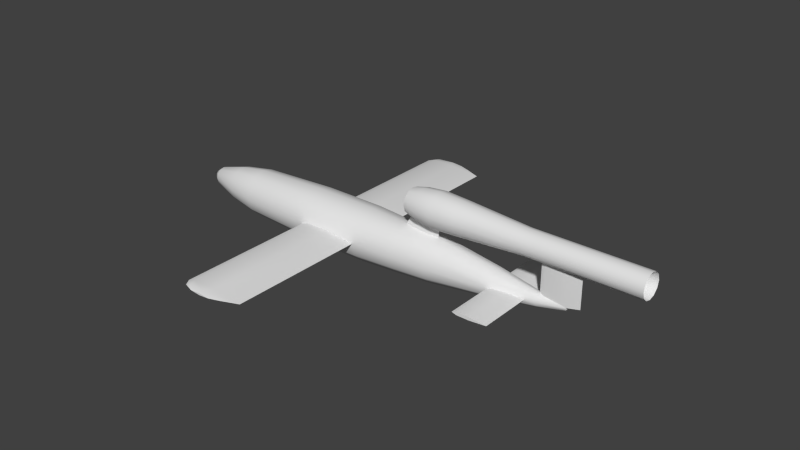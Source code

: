 # Source: v1_001.blend  (saved by Blender 2.69.0; exported with 4.5.12 LTS)
import bpy
from mathutils import Matrix  # noqa: F401  (used for matrix-valued properties, if any)

bpy.ops.wm.read_factory_settings(use_empty=True)
scene = bpy.context.scene
scene.name = 'Scene'

# ---- collections
col_collection_1 = bpy.data.collections.new('Collection 1'); scene.collection.children.link(col_collection_1)

# ---- materials (node trees are filled in below, after node groups)
mat_material_texture = bpy.data.materials.new('Material Texture')
mat_material_texture.alpha_threshold = 0.0
mat_material_texture.use_transparent_shadow = False
mat_material_texture.roughness = 0.5
mat_material_texture.line_color = (0.0, 0.0, 0.0, 1.0)

# ---- material node trees

# ---- world
world_world = bpy.data.worlds.new('World'); scene.world = world_world
world_world.color = (0.05088, 0.05088, 0.05088)
world_world.use_sun_shadow = False
world_world.sun_shadow_jitter_overblur = 0.0
world_world.cycles.sampling_method = 'MANUAL'
world_world.cycles.sample_map_resolution = 256

# ---- meshes
me_cylinder_012 = bpy.data.meshes.new('Cylinder.012')
me_cylinder_012.from_pydata([(1.33, 0.21, 0.81), (5.18, 0.2, 0.81), (1.33, 0.1819, 0.705), (5.18, 0.1732, 0.71), (1.33, 0.105, 0.6281), (5.18, 0.1, 0.6368), (1.33, 0.105, 0.9919), (5.18, 0.1, 0.9832), (1.33, 0.1819, 0.915), (5.18, 0.1732, 0.91), (1.33, -0.21, 0.81), (5.18, -0.2, 0.81), (1.33, -0.1819, 0.705), (5.18, -0.1732, 0.71), (1.33, -0.105, 0.6281), (5.18, -0.1, 0.6368), (1.33, 4.951e-08, 0.6), (5.18, 5.047e-08, 0.61), (1.33, 1.38e-07, 1.02), (5.18, 1.347e-07, 1.01), (1.33, -0.105, 0.9919), (5.18, -0.1, 0.9832), (1.33, -0.1819, 0.915), (5.18, -0.1732, 0.91), (1.93, 0.168, 0.81), (1.93, 0.1455, 0.726), (1.93, 0.084, 0.6645), (1.93, 0.084, 0.9555), (1.93, 0.1455, 0.894), (1.93, -0.168, 0.81), (1.93, -0.1455, 0.726), (1.93, -0.084, 0.6645), (1.93, 5.884e-08, 0.642), (1.93, 1.296e-07, 0.978), (1.93, -0.084, 0.9555), (1.93, -0.1455, 0.894), (4.58, 0.1, 0.81), (4.58, 0.0866, 0.76), (4.58, 0.05, 0.7234), (4.58, 0.05, 0.8966), (4.58, 0.0866, 0.86), (4.58, -0.1, 0.81), (4.58, -0.0866, 0.76), (4.58, -0.05, 0.7234), (4.58, 1.823e-07, 0.71), (4.58, 2.244e-07, 0.91), (4.58, -0.05, 0.8966), (4.58, -0.0866, 0.86), (4.0, 0.01931, 0.6152), (3.651, 0.02707, 0.6172), (3.57, -3.062e-17, 0.61), (1.33, 0.21, 0.81), (5.18, 0.2, 0.81), (1.33, 0.1819, 0.705), (5.18, 0.1732, 0.71), (1.33, 0.105, 0.6281), (5.18, 0.1, 0.6368), (1.33, 0.105, 0.9919), (5.18, 0.1, 0.9832), (1.33, 0.1819, 0.915), (5.18, 0.1732, 0.91), (3.32, 0.2, 0.81), (3.32, 0.1732, 0.71), (3.32, 0.1, 0.6368), (3.32, 0.1, 0.9832), (3.32, 0.1732, 0.91), (1.53, 0.2252, 0.68), (1.53, 0.13, 0.5848), (1.53, 0.13, 1.035), (1.53, 0.2252, 0.94), (1.53, 0.26, 0.81), (1.83, 0.2511, 0.665), (1.83, 0.145, 0.5589), (1.83, 0.145, 1.061), (1.83, 0.2511, 0.955), (1.83, 0.29, 0.81), (2.23, 0.2338, 0.675), (2.23, 0.135, 0.5762), (2.23, 0.135, 1.044), (2.23, 0.2338, 0.945), (2.23, 0.27, 0.81), (3.57, 0.2, 0.81), (3.57, 0.1732, 0.71), (3.57, 0.1, 0.6368), (3.57, 0.1, 0.9832), (3.57, 0.1732, 0.91), (4.21, 0.2, 0.81), (4.21, 0.1732, 0.71), (4.21, 0.1, 0.6368), (4.21, 0.1, 0.9832), (4.21, 0.1732, 0.91), (1.53, 0.02, 0.5554), (1.33, -0.21, 0.81), (5.18, -0.2, 0.81), (1.33, -0.1819, 0.705), (5.18, -0.1732, 0.71), (1.33, -0.105, 0.6281), (5.18, -0.1, 0.6368), (1.33, 4.951e-08, 0.6), (5.18, 5.047e-08, 0.61), (1.33, 1.38e-07, 1.02), (5.18, 1.347e-07, 1.01), (1.33, -0.105, 0.9919), (5.18, -0.1, 0.9832), (1.33, -0.1819, 0.915), (5.18, -0.1732, 0.91), (3.32, -0.2, 0.81), (3.32, -0.1732, 0.71), (3.32, -0.1, 0.6368), (3.32, 5.047e-08, 0.61), (3.32, 1.347e-07, 1.01), (3.32, -0.1, 0.9832), (3.32, -0.1732, 0.91), (1.53, -0.2252, 0.68), (1.53, -0.13, 0.5848), (1.53, 1.566e-07, 1.07), (1.53, -0.13, 1.035), (1.53, -0.2252, 0.94), (1.53, -0.26, 0.81), (1.83, -0.2511, 0.665), (1.83, -0.145, 0.5589), (1.83, 4.397e-08, 0.52), (1.83, 1.661e-07, 1.1), (1.83, -0.145, 1.061), (1.83, -0.2511, 0.955), (1.83, -0.29, 0.81), (2.23, -0.2338, 0.675), (2.23, -0.135, 0.5762), (2.23, 4.607e-08, 0.54), (2.23, 1.598e-07, 1.08), (2.23, -0.135, 1.044), (2.23, -0.2338, 0.945), (2.23, -0.27, 0.81), (3.57, -0.2, 0.81), (3.57, -0.1732, 0.71), (3.57, -0.1, 0.6368), (3.57, 1.347e-07, 1.01), (3.57, -0.1, 0.9832), (3.57, -0.1732, 0.91), (4.21, -0.2, 0.81), (4.21, -0.1732, 0.71), (4.21, -0.1, 0.6368), (4.21, 5.047e-08, 0.61), (4.21, 1.347e-07, 1.01), (4.21, -0.1, 0.9832), (4.21, -0.1732, 0.91), (3.651, -0.02707, 0.6172), (4.0, -0.01931, 0.6152), (1.53, -0.02, 0.5554), (1.93, 0.168, 0.81), (1.93, 0.1455, 0.726), (1.93, 0.084, 0.6645), (1.93, 0.084, 0.9555), (1.93, 0.1455, 0.894), (1.93, -0.168, 0.81), (1.93, -0.1455, 0.726), (1.93, -0.084, 0.6645), (1.93, 5.884e-08, 0.642), (1.93, 1.296e-07, 0.978), (1.93, -0.084, 0.9555), (1.93, -0.1455, 0.894), (4.58, 0.1, 0.81), (4.58, 0.0866, 0.76), (4.58, 0.05, 0.7234), (4.58, 0.05, 0.8966), (4.58, 0.0866, 0.86), (4.58, -0.1, 0.81), (4.58, -0.0866, 0.76), (4.58, -0.05, 0.7234), (4.58, 1.823e-07, 0.71), (4.58, 2.244e-07, 0.91), (4.58, -0.05, 0.8966), (4.58, -0.0866, 0.86)], [], [(16, 14, 31, 32), (10, 22, 35, 29), (22, 20, 34, 35), (20, 18, 33, 34), (14, 12, 30, 31), (12, 10, 29, 30), (4, 16, 32, 26), (8, 0, 24, 28), (6, 8, 28, 27), (18, 6, 27, 33), (2, 4, 26, 25), (0, 2, 25, 24), (23, 11, 41, 47), (21, 23, 47, 46), (19, 21, 46, 45), (15, 17, 44, 43), (13, 15, 43, 42), (11, 13, 42, 41), (1, 9, 40, 36), (9, 7, 39, 40), (7, 19, 45, 39), (17, 5, 38, 44), (5, 3, 37, 38), (3, 1, 36, 37), (86, 52, 54, 87), (87, 54, 56, 88), (143, 101, 58, 89), (90, 60, 52, 86), (89, 58, 60, 90), (80, 61, 62, 76), (76, 62, 63, 77), (77, 63, 109, 128), (129, 110, 64, 78), (79, 65, 61, 80), (78, 64, 65, 79), (51, 70, 66, 53), (53, 66, 67, 55), (100, 115, 68, 57), (59, 69, 70, 51), (57, 68, 69, 59), (70, 75, 71, 66), (66, 71, 72, 67), (115, 122, 73, 68), (69, 74, 75, 70), (68, 73, 74, 69), (75, 80, 76, 71), (71, 76, 77, 72), (55, 67, 91, 98), (122, 129, 78, 73), (74, 79, 80, 75), (73, 78, 79, 74), (61, 81, 82, 62), (62, 82, 83, 63), (110, 136, 84, 64), (65, 85, 81, 61), (64, 84, 85, 65), (84, 89, 90, 85), (85, 90, 86, 81), (81, 86, 87, 82), (88, 56, 99, 142), (136, 143, 89, 84), (82, 87, 88, 83), (72, 77, 128, 121), (67, 72, 121, 91), (139, 140, 95, 93), (140, 141, 97, 95), (143, 144, 103, 101), (145, 139, 93, 105), (144, 145, 105, 103), (132, 126, 107, 106), (126, 127, 108, 107), (127, 128, 109, 108), (129, 130, 111, 110), (131, 132, 106, 112), (130, 131, 112, 111), (92, 94, 113, 118), (94, 96, 114, 113), (100, 102, 116, 115), (104, 92, 118, 117), (102, 104, 117, 116), (118, 113, 119, 125), (113, 114, 120, 119), (115, 116, 123, 122), (117, 118, 125, 124), (116, 117, 124, 123), (125, 119, 126, 132), (119, 120, 127, 126), (96, 98, 148, 114), (122, 123, 130, 129), (124, 125, 132, 131), (123, 124, 131, 130), (106, 107, 134, 133), (107, 108, 135, 134), (110, 111, 137, 136), (112, 106, 133, 138), (111, 112, 138, 137), (135, 146, 147, 141), (137, 138, 145, 144), (138, 133, 139, 145), (133, 134, 140, 139), (141, 147, 142), (141, 142, 99, 97), (136, 137, 144, 143), (134, 135, 141, 140), (120, 121, 128, 127), (114, 148, 121, 120), (83, 88, 48, 49), (63, 83, 50, 109), (83, 49, 50), (88, 142, 48), (108, 109, 50, 135), (135, 50, 146), (150, 151, 157, 156, 155, 154, 160, 159, 158, 152, 153, 149), (161, 165, 164, 170, 171, 172, 166, 167, 168, 169, 163, 162)])
me_cylinder_012.polygons.foreach_set('use_smooth', [1, 1, 1, 1, 1, 1, 1, 1, 1, 1, 1, 1, 1, 1, 1, 1, 1, 1, 1, 1, 1, 1, 1, 1, 1, 1, 1, 1, 1, 1, 1, 1, 1, 1, 1, 1, 1, 1, 1, 1, 1, 1, 1, 1, 1, 1, 1, 1, 1, 1, 1, 1, 1, 1, 1, 1, 1, 1, 1, 1, 1, 1, 1, 1, 1, 1, 1, 1, 1, 1, 1, 1, 1, 1, 1, 1, 1, 1, 1, 1, 1, 1, 1, 1, 1, 1, 1, 1, 1, 1, 1, 1, 1, 1, 1, 1, 1, 1, 1, 1, 1, 1, 1, 1, 1, 1, 1, 1, 1, 1, 1, 1, 0, 0])
_uv = me_cylinder_012.uv_layers.new(name='UVMap')
_uv.uv.foreach_set('vector', [0.5665, 0.5802, 0.5665, 0.584, 0.6468, 0.5888, 0.6468, 0.5858, 0.5665, 0.6083, 0.5665, 0.6223, 0.6468, 0.6195, 0.6468, 0.6083, 0.5665, 0.6223, 0.5665, 0.6326, 0.6468, 0.6278, 0.6468, 0.6195, 0.5665, 0.6326, 0.5665, 0.6364, 0.6468, 0.6308, 0.6468, 0.6278, 0.5665, 0.584, 0.5665, 0.5942, 0.6468, 0.5971, 0.6468, 0.5888, 0.5665, 0.5942, 0.5665, 0.6083, 0.6468, 0.6083, 0.6468, 0.5971, 0.5665, 0.584, 0.5665, 0.5802, 0.6468, 0.5858, 0.6468, 0.5888, 0.5665, 0.6223, 0.5665, 0.6083, 0.6468, 0.6083, 0.6468, 0.6195, 0.5665, 0.6326, 0.5665, 0.6223, 0.6468, 0.6195, 0.6468, 0.6278, 0.5665, 0.6364, 0.5665, 0.6326, 0.6468, 0.6278, 0.6468, 0.6308, 0.5665, 0.5942, 0.5665, 0.584, 0.6468, 0.5888, 0.6468, 0.5971, 0.5665, 0.6083, 0.5665, 0.5942, 0.6468, 0.5971, 0.6468, 0.6083, 0.7553, 0.6217, 0.7553, 0.6083, 0.6751, 0.6083, 0.6751, 0.615, 0.7553, 0.6315, 0.7553, 0.6217, 0.6751, 0.615, 0.6751, 0.6199, 0.7553, 0.635, 0.7553, 0.6315, 0.6751, 0.6199, 0.6751, 0.6217, 0.7553, 0.5851, 0.7553, 0.5815, 0.6751, 0.5949, 0.6751, 0.5967, 0.7553, 0.5949, 0.7553, 0.5851, 0.6751, 0.5967, 0.6751, 0.6016, 0.7553, 0.6083, 0.7553, 0.5949, 0.6751, 0.6016, 0.6751, 0.6083, 0.7553, 0.6083, 0.7553, 0.6217, 0.6751, 0.615, 0.6751, 0.6083, 0.7553, 0.6217, 0.7553, 0.6315, 0.6751, 0.6199, 0.6751, 0.615, 0.7553, 0.6315, 0.7553, 0.635, 0.6751, 0.6217, 0.6751, 0.6199, 0.7553, 0.5815, 0.7553, 0.5851, 0.6751, 0.5967, 0.6751, 0.5949, 0.7553, 0.5851, 0.7553, 0.5949, 0.6751, 0.6016, 0.6751, 0.5967, 0.7553, 0.5949, 0.7553, 0.6083, 0.6751, 0.6083, 0.6751, 0.6016, 0.3987, 0.5684, 0.5284, 0.5684, 0.5284, 0.5818, 0.3987, 0.5818, 0.3987, 0.5818, 0.5284, 0.5818, 0.5284, 0.5916, 0.3987, 0.5916, 0.3987, 0.5416, 0.5284, 0.5416, 0.5284, 0.5452, 0.3987, 0.5452, 0.3987, 0.555, 0.5284, 0.555, 0.5284, 0.5684, 0.3987, 0.5684, 0.3987, 0.5452, 0.5284, 0.5452, 0.5284, 0.555, 0.3987, 0.555, 0.1339, 0.5684, 0.2796, 0.5684, 0.2796, 0.5818, 0.1339, 0.5864, 0.1339, 0.5864, 0.2796, 0.5818, 0.2796, 0.5916, 0.1339, 0.5997, 0.1339, 0.5997, 0.2796, 0.5916, 0.2796, 0.5951, 0.1339, 0.6045, 0.1339, 0.5323, 0.2796, 0.5416, 0.2796, 0.5452, 0.1339, 0.5371, 0.1339, 0.5503, 0.2796, 0.555, 0.2796, 0.5684, 0.1339, 0.5684, 0.1339, 0.5371, 0.2796, 0.5452, 0.2796, 0.555, 0.1339, 0.5503, 0.01348, 0.5684, 0.04023, 0.5684, 0.04023, 0.5858, 0.01348, 0.5824, 0.01348, 0.5824, 0.04023, 0.5858, 0.04023, 0.5985, 0.01348, 0.5927, 0.01348, 0.5403, 0.04023, 0.5336, 0.04023, 0.5383, 0.01348, 0.5441, 0.01348, 0.5543, 0.04023, 0.551, 0.04023, 0.5684, 0.01348, 0.5684, 0.01348, 0.5441, 0.04023, 0.5383, 0.04023, 0.551, 0.01348, 0.5543, 0.04023, 0.5684, 0.08035, 0.5684, 0.08035, 0.5878, 0.04023, 0.5858, 0.04023, 0.5858, 0.08035, 0.5878, 0.08035, 0.602, 0.04023, 0.5985, 0.04023, 0.5336, 0.08035, 0.5296, 0.08035, 0.5348, 0.04023, 0.5383, 0.04023, 0.551, 0.08035, 0.549, 0.08035, 0.5684, 0.04023, 0.5684, 0.04023, 0.5383, 0.08035, 0.5348, 0.08035, 0.549, 0.04023, 0.551, 0.08035, 0.5684, 0.1339, 0.5684, 0.1339, 0.5864, 0.08035, 0.5878, 0.08035, 0.5878, 0.1339, 0.5864, 0.1339, 0.5997, 0.08035, 0.602, 0.01348, 0.5927, 0.04023, 0.5985, 0.04023, 0.6024, 0.01348, 0.5965, 0.08035, 0.5296, 0.1339, 0.5323, 0.1339, 0.5371, 0.08035, 0.5348, 0.08035, 0.549, 0.1339, 0.5503, 0.1339, 0.5684, 0.08035, 0.5684, 0.08035, 0.5348, 0.1339, 0.5371, 0.1339, 0.5503, 0.08035, 0.549, 0.2796, 0.5684, 0.3131, 0.5684, 0.3131, 0.5818, 0.2796, 0.5818, 0.2796, 0.5818, 0.3131, 0.5818, 0.3131, 0.5916, 0.2796, 0.5916, 0.2796, 0.5416, 0.3131, 0.5416, 0.3131, 0.5452, 0.2796, 0.5452, 0.2796, 0.555, 0.3131, 0.555, 0.3131, 0.5684, 0.2796, 0.5684, 0.2796, 0.5452, 0.3131, 0.5452, 0.3131, 0.555, 0.2796, 0.555, 0.3131, 0.5452, 0.3987, 0.5452, 0.3987, 0.555, 0.3131, 0.555, 0.3131, 0.555, 0.3987, 0.555, 0.3987, 0.5684, 0.3131, 0.5684, 0.3131, 0.5684, 0.3987, 0.5684, 0.3987, 0.5818, 0.3131, 0.5818, 0.3987, 0.5916, 0.5284, 0.5916, 0.5284, 0.5951, 0.3987, 0.5951, 0.3131, 0.5416, 0.3987, 0.5416, 0.3987, 0.5452, 0.3131, 0.5452, 0.3131, 0.5818, 0.3987, 0.5818, 0.3987, 0.5916, 0.3131, 0.5916, 0.08035, 0.602, 0.1339, 0.5997, 0.1339, 0.6045, 0.08035, 0.6072, 0.04023, 0.5985, 0.08035, 0.602, 0.08035, 0.6072, 0.04023, 0.6024, 0.3987, 0.646, 0.3987, 0.6326, 0.5284, 0.6326, 0.5284, 0.646, 0.3987, 0.6326, 0.3987, 0.6228, 0.5284, 0.6228, 0.5284, 0.6326, 0.3987, 0.6727, 0.3987, 0.6691, 0.5284, 0.6691, 0.5284, 0.6727, 0.3987, 0.6593, 0.3987, 0.646, 0.5284, 0.646, 0.5284, 0.6593, 0.3987, 0.6691, 0.3987, 0.6593, 0.5284, 0.6593, 0.5284, 0.6691, 0.1339, 0.646, 0.1339, 0.6279, 0.2796, 0.6326, 0.2796, 0.646, 0.1339, 0.6279, 0.1339, 0.6147, 0.2796, 0.6228, 0.2796, 0.6326, 0.1339, 0.6147, 0.1339, 0.6098, 0.2796, 0.6192, 0.2796, 0.6228, 0.1339, 0.6821, 0.1339, 0.6772, 0.2796, 0.6691, 0.2796, 0.6727, 0.1339, 0.664, 0.1339, 0.646, 0.2796, 0.646, 0.2796, 0.6593, 0.1339, 0.6772, 0.1339, 0.664, 0.2796, 0.6593, 0.2796, 0.6691, 0.01348, 0.646, 0.01348, 0.6319, 0.04023, 0.6286, 0.04023, 0.646, 0.01348, 0.6319, 0.01348, 0.6216, 0.04023, 0.6158, 0.04023, 0.6286, 0.01348, 0.6741, 0.01348, 0.6703, 0.04023, 0.6761, 0.04023, 0.6807, 0.01348, 0.66, 0.01348, 0.646, 0.04023, 0.646, 0.04023, 0.6634, 0.01348, 0.6703, 0.01348, 0.66, 0.04023, 0.6634, 0.04023, 0.6761, 0.04023, 0.646, 0.04023, 0.6286, 0.08035, 0.6266, 0.08035, 0.646, 0.04023, 0.6286, 0.04023, 0.6158, 0.08035, 0.6124, 0.08035, 0.6266, 0.04023, 0.6807, 0.04023, 0.6761, 0.08035, 0.6796, 0.08035, 0.6848, 0.04023, 0.6634, 0.04023, 0.646, 0.08035, 0.646, 0.08035, 0.6654, 0.04023, 0.6761, 0.04023, 0.6634, 0.08035, 0.6654, 0.08035, 0.6796, 0.08035, 0.646, 0.08035, 0.6266, 0.1339, 0.6279, 0.1339, 0.646, 0.08035, 0.6266, 0.08035, 0.6124, 0.1339, 0.6147, 0.1339, 0.6279, 0.01348, 0.6216, 0.01348, 0.6179, 0.04023, 0.6119, 0.04023, 0.6158, 0.08035, 0.6848, 0.08035, 0.6796, 0.1339, 0.6772, 0.1339, 0.6821, 0.08035, 0.6654, 0.08035, 0.646, 0.1339, 0.646, 0.1339, 0.664, 0.08035, 0.6796, 0.08035, 0.6654, 0.1339, 0.664, 0.1339, 0.6772, 0.2796, 0.646, 0.2796, 0.6326, 0.3131, 0.6326, 0.3131, 0.646, 0.2796, 0.6326, 0.2796, 0.6228, 0.3131, 0.6228, 0.3131, 0.6326, 0.2796, 0.6727, 0.2796, 0.6691, 0.3131, 0.6691, 0.3131, 0.6727, 0.2796, 0.6593, 0.2796, 0.646, 0.3131, 0.646, 0.3131, 0.6593, 0.2796, 0.6691, 0.2796, 0.6593, 0.3131, 0.6593, 0.3131, 0.6691, 0.3131, 0.6228, 0.3239, 0.6202, 0.3706, 0.6199, 0.3987, 0.6228, 0.3131, 0.6691, 0.3131, 0.6593, 0.3987, 0.6593, 0.3987, 0.6691, 0.3131, 0.6593, 0.3131, 0.646, 0.3987, 0.646, 0.3987, 0.6593, 0.3131, 0.646, 0.3131, 0.6326, 0.3987, 0.6326, 0.3987, 0.646, 0.3987, 0.6228, 0.3706, 0.6199, 0.3987, 0.6192, 0.3987, 0.6228, 0.3987, 0.6192, 0.5284, 0.6192, 0.5284, 0.6228, 0.3131, 0.6727, 0.3131, 0.6691, 0.3987, 0.6691, 0.3987, 0.6727, 0.3131, 0.6326, 0.3131, 0.6228, 0.3987, 0.6228, 0.3987, 0.6326, 0.08035, 0.6124, 0.08035, 0.6072, 0.1339, 0.6098, 0.1339, 0.6147, 0.04023, 0.6158, 0.04023, 0.6119, 0.08035, 0.6072, 0.08035, 0.6124, 0.3131, 0.5916, 0.3987, 0.5916, 0.3706, 0.5944, 0.3239, 0.5942, 0.2796, 0.5916, 0.3131, 0.5916, 0.3131, 0.5951, 0.2796, 0.5951, 0.3131, 0.5916, 0.3239, 0.5942, 0.3131, 0.5951, 0.3987, 0.5916, 0.3987, 0.5951, 0.3706, 0.5944, 0.2796, 0.6228, 0.2796, 0.6192, 0.3131, 0.6192, 0.3131, 0.6228, 0.3131, 0.6228, 0.3131, 0.6192, 0.3239, 0.6202, 0.6468, 0.5971, 0.6468, 0.5888, 0.6468, 0.5858, 0.6468, 0.5888, 0.6468, 0.5971, 0.6468, 0.6083, 0.6468, 0.6195, 0.6468, 0.6278, 0.6468, 0.6308, 0.6468, 0.6278, 0.6468, 0.6195, 0.6468, 0.6083, 0.6751, 0.6083, 0.6751, 0.615, 0.6751, 0.6199, 0.6751, 0.6217, 0.6751, 0.6199, 0.6751, 0.615, 0.6751, 0.6083, 0.6751, 0.6016, 0.6751, 0.5967, 0.6751, 0.5949, 0.6751, 0.5967, 0.6751, 0.6016])
me_cylinder_012.materials.append(mat_material_texture)
me_cylinder_012.use_remesh_preserve_volume = False
me_cylinder_012.use_remesh_preserve_attributes = False
me_cylinder_012.use_mirror_vertex_groups = False
me_cylinder_012.update()
me_cylinder_005 = bpy.data.meshes.new('Cylinder.005')
me_cylinder_005.from_pydata([(-0.52, 0.44, -4.852e-08), (0.52, 0.44, -6.481e-09), (-0.3884, 0.4283, 0.04399), (-0.005496, 0.4277, 0.04606), (0.52, 2.71, 0.0), (-0.52, 2.71, 0.0), (-0.3884, 2.71, 0.04399), (-0.005496, 2.71, 0.04606), (0.2464, 2.82, 0.0), (-0.4536, 2.82, 0.0), (-0.365, 2.82, 0.02961), (-0.1073, 2.82, 0.031), (0.06769, 2.88, 0.0), (-0.2823, 2.88, 0.0), (-0.1092, 2.88, 0.0155), (0.06769, 2.88, 0.0), (-0.1092, 2.88, -0.0155), (-0.2823, 2.88, 0.0), (-0.1092, 2.88, 0.0155), (-0.52, 0.44, -4.852e-08), (0.52, 0.44, -6.481e-09), (-0.005496, 0.4277, -0.04606), (-0.3884, 0.4283, -0.04399), (0.52, 2.71, 0.0), (-0.005496, 2.71, -0.04606), (-0.3884, 2.71, -0.04399), (-0.52, 2.71, 0.0), (0.2464, 2.82, 0.0), (-0.1073, 2.82, -0.031), (-0.365, 2.82, -0.02961), (-0.4536, 2.82, 0.0), (0.06769, 2.88, 0.0), (-0.1092, 2.88, -0.0155), (-0.2823, 2.88, 0.0), (-0.52, -0.44, -4.852e-08), (0.52, -0.44, -6.481e-09), (-0.3884, -0.4283, 0.04399), (-0.005496, -0.4277, 0.04606), (0.52, -2.71, 0.0), (-0.52, -2.71, 0.0), (-0.3884, -2.71, 0.04399), (-0.005496, -2.71, 0.04606), (0.2464, -2.82, 0.0), (-0.4536, -2.82, 0.0), (-0.365, -2.82, 0.02961), (-0.1073, -2.82, 0.031), (0.06769, -2.88, 0.0), (-0.2823, -2.88, 0.0), (-0.1092, -2.88, 0.0155), (0.06769, -2.88, 0.0), (-0.1092, -2.88, -0.0155), (-0.2823, -2.88, 0.0), (-0.1092, -2.88, 0.0155), (-0.52, -0.44, -4.852e-08), (0.52, -0.44, -6.481e-09), (-0.005496, -0.4277, -0.04606), (-0.3884, -0.4283, -0.04399), (0.52, -2.71, 0.0), (-0.005496, -2.71, -0.04606), (-0.3884, -2.71, -0.04399), (-0.52, -2.71, 0.0), (0.2464, -2.82, 0.0), (-0.1073, -2.82, -0.031), (-0.365, -2.82, -0.02961), (-0.4536, -2.82, 0.0), (0.06769, -2.88, 0.0), (-0.1092, -2.88, -0.0155), (-0.2823, -2.88, 0.0)], [], [(7, 1, 4), (2, 7, 6), (2, 3, 7), (7, 4, 11), (5, 10, 9), (5, 6, 10), (6, 11, 10), (6, 7, 11), (11, 8, 14), (10, 11, 14), (14, 8, 12), (3, 1, 7), (11, 4, 8), (0, 6, 5), (0, 2, 6), (9, 10, 13), (10, 14, 13), (15, 16, 17, 18), (21, 22, 24), (24, 22, 25), (23, 28, 27), (23, 24, 28), (24, 25, 28), (28, 25, 29), (25, 26, 29), (29, 26, 30), (27, 32, 31), (27, 28, 32), (28, 29, 32), (32, 29, 33), (29, 30, 33), (20, 24, 23), (20, 21, 24), (22, 19, 25), (25, 19, 26), (41, 38, 35), (36, 40, 41), (36, 41, 37), (41, 45, 38), (39, 43, 44), (39, 44, 40), (40, 44, 45), (40, 45, 41), (45, 48, 42), (44, 48, 45), (48, 46, 42), (37, 41, 35), (45, 42, 38), (34, 39, 40), (34, 40, 36), (43, 47, 44), (44, 47, 48), (49, 52, 51, 50), (55, 58, 56), (58, 59, 56), (57, 61, 62), (57, 62, 58), (58, 62, 59), (62, 63, 59), (59, 63, 60), (63, 64, 60), (61, 65, 66), (61, 66, 62), (62, 66, 63), (66, 67, 63), (63, 67, 64), (54, 57, 58), (54, 58, 55), (56, 59, 53), (59, 60, 53)])
me_cylinder_005.polygons.foreach_set('use_smooth', [1, 1, 1, 1, 1, 1, 1, 1, 1, 1, 1, 1, 1, 1, 1, 1, 1, 0, 1, 1, 1, 1, 1, 1, 1, 1, 1, 1, 1, 1, 1, 1, 1, 1, 1, 1, 1, 1, 1, 1, 1, 1, 1, 1, 1, 1, 1, 1, 1, 1, 1, 1, 0, 1, 1, 1, 1, 1, 1, 1, 1, 1, 1, 1, 1, 1, 1, 1, 1, 1])
_uv = me_cylinder_005.uv_layers.new(name='UVMap')
_uv.uv.foreach_set('vector', [0.8625, 0.2636, 0.5589, 0.1933, 0.8625, 0.1933, 0.5573, 0.3148, 0.8625, 0.2636, 0.8625, 0.3148, 0.5573, 0.3148, 0.5572, 0.2636, 0.8625, 0.2636, 0.8625, 0.2636, 0.8625, 0.1933, 0.8772, 0.2772, 0.8625, 0.3324, 0.8772, 0.3117, 0.8772, 0.3235, 0.8625, 0.3324, 0.8625, 0.3148, 0.8772, 0.3117, 0.8625, 0.3148, 0.8772, 0.2772, 0.8772, 0.3117, 0.8625, 0.3148, 0.8625, 0.2636, 0.8772, 0.2772, 0.8772, 0.2772, 0.8772, 0.2299, 0.8852, 0.2774, 0.8772, 0.3117, 0.8772, 0.2772, 0.8852, 0.2774, 0.8852, 0.2774, 0.8772, 0.2299, 0.8852, 0.2538, 0.5572, 0.2636, 0.5589, 0.1933, 0.8625, 0.2636, 0.8772, 0.2772, 0.8625, 0.1933, 0.8772, 0.2299, 0.5589, 0.3324, 0.8625, 0.3148, 0.8625, 0.3324, 0.5589, 0.3324, 0.5573, 0.3148, 0.8625, 0.3148, 0.8772, 0.3235, 0.8772, 0.3117, 0.8852, 0.3006, 0.8772, 0.3117, 0.8852, 0.2774, 0.8852, 0.3006, 0.8852, 0.2538, 0.8852, 0.2774, 0.8852, 0.3006, 0.8852, 0.2774, 0.5572, 0.08932, 0.5573, 0.03811, 0.8625, 0.08932, 0.8625, 0.08932, 0.5573, 0.03811, 0.8625, 0.03811, 0.8625, 0.1596, 0.8772, 0.0757, 0.8772, 0.123, 0.8625, 0.1596, 0.8625, 0.08932, 0.8772, 0.0757, 0.8625, 0.08932, 0.8625, 0.03811, 0.8772, 0.0757, 0.8772, 0.0757, 0.8625, 0.03811, 0.8772, 0.04123, 0.8625, 0.03811, 0.8625, 0.0205, 0.8772, 0.04123, 0.8772, 0.04123, 0.8625, 0.0205, 0.8772, 0.02938, 0.8772, 0.123, 0.8852, 0.07545, 0.8852, 0.09911, 0.8772, 0.123, 0.8772, 0.0757, 0.8852, 0.07545, 0.8772, 0.0757, 0.8772, 0.04123, 0.8852, 0.07545, 0.8852, 0.07545, 0.8772, 0.04123, 0.8852, 0.05229, 0.8772, 0.04123, 0.8772, 0.02938, 0.8852, 0.05229, 0.5589, 0.1596, 0.8625, 0.08932, 0.8625, 0.1596, 0.5589, 0.1596, 0.5572, 0.08932, 0.8625, 0.08932, 0.5573, 0.03811, 0.5589, 0.0205, 0.8625, 0.03811, 0.8625, 0.03811, 0.5589, 0.0205, 0.8625, 0.0205, 0.1375, 0.2636, 0.1375, 0.1933, 0.4411, 0.1933, 0.4427, 0.3148, 0.1375, 0.3148, 0.1375, 0.2636, 0.4427, 0.3148, 0.1375, 0.2636, 0.4428, 0.2636, 0.1375, 0.2636, 0.1228, 0.2772, 0.1375, 0.1933, 0.1375, 0.3324, 0.1228, 0.3235, 0.1228, 0.3117, 0.1375, 0.3324, 0.1228, 0.3117, 0.1375, 0.3148, 0.1375, 0.3148, 0.1228, 0.3117, 0.1228, 0.2772, 0.1375, 0.3148, 0.1228, 0.2772, 0.1375, 0.2636, 0.1228, 0.2772, 0.1148, 0.2774, 0.1228, 0.2299, 0.1228, 0.3117, 0.1148, 0.2774, 0.1228, 0.2772, 0.1148, 0.2774, 0.1148, 0.2538, 0.1228, 0.2299, 0.4428, 0.2636, 0.1375, 0.2636, 0.4411, 0.1933, 0.1228, 0.2772, 0.1228, 0.2299, 0.1375, 0.1933, 0.4411, 0.3324, 0.1375, 0.3324, 0.1375, 0.3148, 0.4411, 0.3324, 0.1375, 0.3148, 0.4427, 0.3148, 0.1228, 0.3235, 0.1148, 0.3006, 0.1228, 0.3117, 0.1228, 0.3117, 0.1148, 0.3006, 0.1148, 0.2774, 0.1148, 0.2538, 0.1148, 0.2774, 0.1148, 0.3006, 0.1148, 0.2774, 0.4428, 0.08932, 0.1375, 0.08932, 0.4427, 0.03811, 0.1375, 0.08932, 0.1375, 0.03811, 0.4427, 0.03811, 0.1375, 0.1596, 0.1228, 0.123, 0.1228, 0.0757, 0.1375, 0.1596, 0.1228, 0.0757, 0.1375, 0.08932, 0.1375, 0.08932, 0.1228, 0.0757, 0.1375, 0.03811, 0.1228, 0.0757, 0.1228, 0.04123, 0.1375, 0.03811, 0.1375, 0.03811, 0.1228, 0.04123, 0.1375, 0.0205, 0.1228, 0.04123, 0.1228, 0.02938, 0.1375, 0.0205, 0.1228, 0.123, 0.1148, 0.09911, 0.1148, 0.07545, 0.1228, 0.123, 0.1148, 0.07545, 0.1228, 0.0757, 0.1228, 0.0757, 0.1148, 0.07545, 0.1228, 0.04123, 0.1148, 0.07545, 0.1148, 0.05229, 0.1228, 0.04123, 0.1228, 0.04123, 0.1148, 0.05229, 0.1228, 0.02938, 0.4411, 0.1596, 0.1375, 0.1596, 0.1375, 0.08932, 0.4411, 0.1596, 0.1375, 0.08932, 0.4428, 0.08932, 0.4427, 0.03811, 0.1375, 0.03811, 0.4411, 0.0205, 0.1375, 0.03811, 0.1375, 0.0205, 0.4411, 0.0205])
me_cylinder_005.materials.append(mat_material_texture)
me_cylinder_005.use_remesh_preserve_volume = False
me_cylinder_005.use_remesh_preserve_attributes = False
me_cylinder_005.use_mirror_vertex_groups = False
me_cylinder_005.update()
me_cylinder_004 = bpy.data.meshes.new('Cylinder.004')
me_cylinder_004.from_pydata([(2.84, 0.23, 5.85e-08), (3.41, 0.14, 7.787e-08), (3.122, 0.1787, -0.02524), (2.912, 0.2122, -0.02411), (3.41, 1.02, 0.0), (3.122, 1.02, -0.02524), (2.912, 1.02, -0.02411), (2.84, 1.02, 0.0), (3.41, 1.02, 0.0), (3.122, 1.02, -0.02524), (2.912, 1.02, -0.02411), (2.84, 1.02, 0.0), (2.912, 1.02, 0.02411), (3.122, 1.02, 0.02524), (2.84, 0.23, 5.85e-08), (3.41, 0.14, 7.787e-08), (2.912, 0.2122, 0.02411), (3.122, 0.1787, 0.02524), (3.41, 1.02, 0.0), (2.84, 1.02, 0.0), (2.912, 1.02, 0.02411), (3.122, 1.02, 0.02524), (2.84, -0.23, 5.85e-08), (3.41, -0.14, 7.787e-08), (3.122, -0.1787, -0.02524), (2.912, -0.2122, -0.02411), (3.41, -1.02, 0.0), (3.122, -1.02, -0.02524), (2.912, -1.02, -0.02411), (2.84, -1.02, 0.0), (3.41, -1.02, 0.0), (3.122, -1.02, -0.02524), (2.912, -1.02, -0.02411), (2.84, -1.02, 0.0), (2.912, -1.02, 0.02411), (3.122, -1.02, 0.02524), (2.84, -0.23, 5.85e-08), (3.41, -0.14, 7.787e-08), (2.912, -0.2122, 0.02411), (3.122, -0.1787, 0.02524), (3.41, -1.02, 0.0), (2.84, -1.02, 0.0), (2.912, -1.02, 0.02411), (3.122, -1.02, 0.02524)], [], [(1, 2, 5), (1, 5, 4), (2, 3, 5), (5, 3, 6), (3, 0, 6), (6, 0, 7), (8, 9, 10, 11, 12, 13), (17, 15, 21), (16, 21, 20), (16, 17, 21), (21, 15, 18), (14, 20, 19), (14, 16, 20), (23, 27, 24), (23, 26, 27), (24, 27, 25), (27, 28, 25), (25, 28, 22), (28, 29, 22), (30, 35, 34, 33, 32, 31), (39, 43, 37), (38, 42, 43), (38, 43, 39), (43, 40, 37), (36, 41, 42), (36, 42, 38)])
me_cylinder_004.polygons.foreach_set('use_smooth', [1, 1, 1, 1, 1, 1, 0, 1, 1, 1, 1, 1, 1, 1, 1, 1, 1, 1, 1, 0, 1, 1, 1, 1, 1, 1])
_uv = me_cylinder_004.uv_layers.new(name='UVMap')
_uv.uv.foreach_set('vector', [0.8328, 0.3786, 0.8277, 0.4171, 0.7151, 0.4171, 0.8328, 0.3786, 0.7151, 0.4171, 0.7151, 0.3786, 0.8277, 0.4171, 0.8232, 0.4452, 0.7151, 0.4171, 0.7151, 0.4171, 0.8232, 0.4452, 0.7151, 0.4452, 0.8232, 0.4452, 0.8208, 0.4549, 0.7151, 0.4452, 0.7151, 0.4452, 0.8208, 0.4549, 0.7151, 0.4549, 0.2849, 0.3786, 0.2849, 0.4171, 0.2849, 0.4452, 0.2849, 0.4549, 0.2849, 0.4452, 0.2849, 0.4171, 0.1723, 0.4171, 0.1672, 0.3786, 0.2849, 0.4171, 0.1768, 0.4452, 0.2849, 0.4171, 0.2849, 0.4452, 0.1768, 0.4452, 0.1723, 0.4171, 0.2849, 0.4171, 0.2849, 0.4171, 0.1672, 0.3786, 0.2849, 0.3786, 0.1792, 0.4549, 0.2849, 0.4452, 0.2849, 0.4549, 0.1792, 0.4549, 0.1768, 0.4452, 0.2849, 0.4452, 0.8703, 0.3786, 0.988, 0.4171, 0.8755, 0.4171, 0.8703, 0.3786, 0.988, 0.3786, 0.988, 0.4171, 0.8755, 0.4171, 0.988, 0.4171, 0.8799, 0.4452, 0.988, 0.4171, 0.988, 0.4452, 0.8799, 0.4452, 0.8799, 0.4452, 0.988, 0.4452, 0.8823, 0.4549, 0.988, 0.4452, 0.988, 0.4549, 0.8823, 0.4549, 0.01201, 0.3786, 0.01201, 0.4171, 0.01201, 0.4452, 0.01201, 0.4549, 0.01201, 0.4452, 0.01201, 0.4171, 0.1245, 0.4171, 0.01201, 0.4171, 0.1297, 0.3786, 0.1201, 0.4452, 0.01201, 0.4452, 0.01201, 0.4171, 0.1201, 0.4452, 0.01201, 0.4171, 0.1245, 0.4171, 0.01201, 0.4171, 0.01201, 0.3786, 0.1297, 0.3786, 0.1177, 0.4549, 0.01201, 0.4549, 0.01201, 0.4452, 0.1177, 0.4549, 0.01201, 0.4452, 0.1201, 0.4452])
me_cylinder_004.materials.append(mat_material_texture)
me_cylinder_004.use_remesh_preserve_volume = False
me_cylinder_004.use_remesh_preserve_attributes = False
me_cylinder_004.use_mirror_vertex_groups = False
me_cylinder_004.update()
me_cylinder_001 = bpy.data.meshes.new('Cylinder.001')
me_cylinder_001.from_pydata([(4.0, 0.01931, 0.04), (3.651, 0.02707, 0.09522), (4.0, 0.01931, 0.6152), (3.651, 0.02707, 0.6172), (3.57, 1.192e-07, 0.11), (4.21, 0.0, 0.08), (3.57, 0.0, 0.61), (1.515, 0.02375, 0.3736), (1.53, 0.02, 0.5554), (1.33, 0.0, 0.6), (1.83, 0.0, 0.52), (4.21, 0.0, 0.61), (1.22, 0.0, 0.4), (1.81, 0.0, 0.36), (4.0, -0.01931, 0.04), (3.651, -0.02707, 0.09522), (4.0, -0.01931, 0.6152), (3.651, -0.02707, 0.6172), (3.57, -1.192e-07, 0.11), (4.21, 0.0, 0.08), (3.57, 0.0, 0.61), (1.515, -0.02375, 0.3736), (1.53, -0.02, 0.5554), (1.33, 0.0, 0.6), (1.83, 0.0, 0.52), (4.21, 0.0, 0.61), (1.22, 0.0, 0.4), (1.81, 0.0, 0.36), (4.0, 0.02, 9.437e-08), (4.0, 0.01931, 0.04), (4.0, -0.02, 9.437e-08), (4.21, 0.0, 0.08), (4.0, -0.01931, 0.04), (4.0, 0.0, 9.437e-08), (4.0, 0.0, 0.04), (4.0, 0.02, 9.437e-08), (-0.52, 0.44, -4.852e-08), (-0.52, 0.3811, -0.22), (-0.52, 0.22, -0.3811), (-0.52, 0.22, 0.3811), (-0.52, 0.3811, 0.22), (0.52, 0.44, -6.481e-09), (0.52, 0.3811, -0.22), (0.52, 0.22, -0.3811), (0.52, 0.22, 0.3811), (0.52, 0.3811, 0.22), (2.84, 0.23, 5.85e-08), (2.84, 0.1992, -0.115), (2.84, 0.115, -0.1992), (2.84, 0.115, 0.1992), (2.84, 0.1992, 0.115), (3.41, 0.14, 7.787e-08), (3.57, 0.09526, -0.055), (3.57, 0.055, -0.09526), (3.57, 0.055, 0.09526), (3.57, 0.09526, 0.055), (3.57, 0.11, 8.16e-08), (-2.77, 0.1386, -0.08), (-2.77, 0.08, -0.1386), (-2.77, 0.08, 0.1386), (-2.77, 0.1386, 0.08), (-2.77, 0.16, -7.448e-08), (-1.8, 0.3291, -0.19), (-1.8, 0.19, -0.3291), (-1.8, 0.19, 0.3291), (-1.8, 0.3291, 0.19), (-1.8, 0.38, -6.206e-08), (1.81, 0.36, 3.057e-08), (1.81, 0.3118, -0.18), (1.81, 0.18, -0.3118), (1.81, 0.18, 0.3118), (1.81, 0.3118, 0.18), (-0.005496, 0.4277, -0.04606), (-0.3884, 0.4283, -0.04399), (-0.3884, 0.4283, 0.04399), (-0.005496, 0.4277, 0.04606), (3.122, 0.1787, -0.02524), (2.912, 0.2122, -0.02411), (2.912, 0.2122, 0.02411), (3.122, 0.1787, 0.02524), (4.0, 0.01931, 0.04), (3.651, 0.02707, 0.09522), (-3.0, 6.954e-08, -1.093e-07), (4.0, -0.02, 9.437e-08), (-0.52, -0.44, -4.852e-08), (-0.52, -0.3811, -0.22), (-0.52, -0.22, -0.3811), (-0.52, 2.758e-08, -0.44), (-0.52, 2.129e-07, 0.44), (-0.52, -0.22, 0.3811), (-0.52, -0.3811, 0.22), (0.52, -0.44, -6.481e-09), (0.52, -0.3811, -0.22), (0.52, -0.22, -0.3811), (0.52, 2.758e-08, -0.44), (0.52, 2.129e-07, 0.44), (0.52, -0.22, 0.3811), (0.52, -0.3811, 0.22), (2.84, -0.23, 5.85e-08), (2.84, -0.1992, -0.115), (2.84, -0.115, -0.1992), (2.84, 4.76e-08, -0.23), (2.84, 1.445e-07, 0.23), (2.84, -0.115, 0.1992), (2.84, -0.1992, 0.115), (3.41, -0.14, 7.787e-08), (3.57, -0.09526, -0.055), (3.57, -0.055, -0.09526), (3.57, 5.905e-08, -0.11), (3.57, 1.054e-07, 0.11), (3.57, -0.055, 0.09526), (3.57, -0.09526, 0.055), (3.57, -0.11, 8.16e-08), (-2.77, -0.1386, -0.08), (-2.77, -0.08, -0.1386), (-2.77, 5.766e-08, -0.16), (-2.77, 1.25e-07, 0.16), (-2.77, -0.08, 0.1386), (-2.77, -0.1386, 0.08), (-2.77, -0.16, -7.448e-08), (-1.8, -0.3291, -0.19), (-1.8, -0.19, -0.3291), (-1.8, 3.449e-08, -0.38), (-1.8, 1.945e-07, 0.38), (-1.8, -0.19, 0.3291), (-1.8, -0.3291, 0.19), (-1.8, -0.38, -6.206e-08), (1.81, -0.36, 3.057e-08), (1.81, -0.3118, -0.18), (1.81, -0.18, -0.3118), (1.81, 3.521e-08, -0.36), (1.81, -0.18, 0.3118), (1.81, -0.3118, 0.18), (-0.005496, -0.4277, -0.04606), (-0.3884, -0.4283, -0.04399), (-0.3884, -0.4283, 0.04399), (-0.005496, -0.4277, 0.04606), (3.122, -0.1787, -0.02524), (2.912, -0.2122, -0.02411), (2.912, -0.2122, 0.02411), (3.122, -0.1787, 0.02524), (4.0, -0.01931, 0.04), (4.0, 0.0, 9.437e-08), (3.651, -0.02707, 0.09522), (1.22, 0.4, 1.205e-08), (1.22, 0.3464, -0.2), (1.22, 0.2, -0.3464), (1.22, 3.139e-08, -0.4), (1.22, 0.2, 0.3464), (1.22, 0.3464, 0.2), (1.22, -0.4, 1.205e-08), (1.22, -0.3464, -0.2), (1.22, -0.2, -0.3464), (1.22, -0.2, 0.3464), (1.22, -0.3464, 0.2), (1.515, 0.02375, 0.3736), (1.22, 0.0, 0.4), (1.81, 0.0, 0.36), (1.515, -0.02375, 0.3736), (-2.285, 0.2567, -0.1482), (-2.285, 0.1482, -0.2567), (-2.285, 4.863e-08, -0.2964), (-2.285, 1.735e-07, 0.2964), (-2.285, 0.1482, 0.2567), (-2.285, 0.2567, 0.1482), (-2.285, 0.2964, -7.208e-08), (-2.285, -0.2567, -0.1482), (-2.285, -0.1482, -0.2567), (-2.285, -0.1482, 0.2567), (-2.285, -0.2567, 0.1482), (-2.285, -0.2964, -7.208e-08)], [], [(0, 1, 2), (5, 0, 2), (2, 1, 3), (3, 4, 6), (1, 4, 3), (5, 2, 11), (12, 9, 7), (10, 13, 7), (9, 8, 7), (8, 10, 7), (14, 16, 15), (19, 16, 14), (16, 17, 15), (17, 20, 18), (15, 17, 18), (19, 25, 16), (26, 21, 23), (24, 21, 27), (23, 21, 22), (22, 21, 24), (28, 29, 34, 33), (34, 29, 31), (30, 33, 34, 32), (34, 31, 32), (66, 36, 37, 62), (62, 37, 38, 63), (63, 38, 87, 122), (123, 88, 39, 64), (65, 40, 36, 66), (64, 39, 40, 65), (36, 73, 37), (37, 42, 43, 38), (38, 43, 94, 87), (88, 95, 44, 39), (39, 44, 45, 40), (67, 46, 47, 68), (47, 52, 53, 48), (48, 53, 108, 101), (102, 109, 54, 49), (49, 54, 55, 50), (52, 35, 53), (54, 109, 81), (35, 52, 56), (165, 66, 62, 159), (159, 62, 63, 160), (160, 63, 122, 161), (162, 123, 64, 163), (164, 65, 66, 165), (163, 64, 65, 164), (144, 67, 68, 145), (145, 68, 69, 146), (146, 69, 130, 147), (149, 71, 67, 144), (148, 70, 71, 149), (82, 61, 57), (82, 57, 58), (82, 58, 115), (82, 116, 59), (82, 60, 61), (82, 59, 60), (70, 49, 50, 71), (68, 47, 48, 69), (80, 35, 56), (69, 48, 101, 130), (81, 80, 54), (35, 142, 108), (36, 40, 74), (74, 40, 75), (45, 75, 40), (72, 37, 73), (41, 42, 72), (41, 75, 45), (37, 72, 42), (51, 52, 76), (51, 79, 55), (52, 47, 76), (77, 76, 47), (46, 77, 47), (46, 50, 78), (78, 50, 79), (55, 79, 50), (71, 50, 46, 67), (54, 80, 55), (42, 145, 146, 43), (53, 35, 108), (51, 56, 52), (55, 80, 56), (55, 56, 51), (126, 120, 85, 84), (120, 121, 86, 85), (121, 122, 87, 86), (123, 124, 89, 88), (125, 126, 84, 90), (124, 125, 90, 89), (84, 85, 134), (85, 86, 93, 92), (86, 87, 94, 93), (88, 89, 96, 95), (89, 90, 97, 96), (127, 128, 99, 98), (99, 100, 107, 106), (100, 101, 108, 107), (102, 103, 110, 109), (103, 104, 111, 110), (106, 107, 83), (110, 143, 109), (83, 112, 106), (170, 166, 120, 126), (166, 167, 121, 120), (167, 161, 122, 121), (162, 168, 124, 123), (169, 170, 126, 125), (168, 169, 125, 124), (150, 151, 128, 127), (151, 152, 129, 128), (152, 147, 130, 129), (155, 70, 148), (154, 150, 127, 132), (153, 154, 132, 131), (82, 113, 119), (82, 114, 113), (82, 115, 114), (82, 117, 116), (82, 119, 118), (82, 118, 117), (131, 132, 104, 103), (128, 129, 100, 99), (141, 112, 83), (129, 130, 101, 100), (143, 110, 141), (83, 108, 142), (84, 135, 90), (135, 136, 90), (97, 90, 136), (133, 134, 85), (91, 133, 92), (91, 97, 136), (85, 92, 133), (105, 137, 106), (105, 111, 140), (106, 137, 99), (138, 99, 137), (98, 99, 138), (98, 139, 104), (139, 140, 104), (111, 104, 140), (132, 127, 98, 104), (110, 111, 141), (41, 144, 145, 42), (107, 108, 83), (105, 106, 112), (111, 112, 141), (111, 105, 112), (43, 146, 147, 94), (45, 149, 144, 41), (44, 148, 149, 45), (91, 92, 151, 150), (92, 93, 152, 151), (93, 94, 147, 152), (97, 91, 150, 154), (96, 97, 154, 153), (153, 131, 158), (156, 155, 148), (155, 157, 70), (157, 131, 103, 102), (157, 102, 49, 70), (131, 157, 158), (156, 153, 158), (95, 156, 148, 44), (95, 96, 153, 156), (61, 165, 159, 57), (57, 159, 160, 58), (58, 160, 161, 115), (116, 162, 163, 59), (60, 164, 165, 61), (59, 163, 164, 60), (119, 113, 166, 170), (113, 114, 167, 166), (114, 115, 161, 167), (116, 117, 168, 162), (118, 119, 170, 169), (117, 118, 169, 168)])
me_cylinder_001.polygons.foreach_set('use_smooth', [1, 1, 1, 1, 1, 1, 1, 1, 1, 1, 1, 1, 1, 1, 1, 1, 1, 1, 1, 1, 0, 0, 0, 0, 1, 1, 1, 1, 1, 1, 1, 1, 1, 1, 1, 1, 1, 1, 1, 1, 1, 1, 1, 1, 1, 1, 1, 1, 1, 1, 1, 1, 1, 1, 1, 1, 1, 1, 1, 1, 1, 1, 1, 1, 1, 1, 1, 1, 1, 1, 1, 1, 1, 1, 1, 1, 1, 1, 1, 1, 1, 1, 1, 1, 1, 1, 1, 1, 1, 1, 1, 1, 1, 1, 1, 1, 1, 1, 1, 1, 1, 1, 1, 1, 1, 1, 1, 1, 1, 1, 1, 1, 1, 1, 1, 1, 1, 1, 1, 1, 1, 1, 1, 1, 1, 1, 1, 1, 1, 1, 1, 1, 1, 1, 1, 1, 1, 1, 1, 1, 1, 1, 1, 1, 1, 1, 1, 1, 1, 1, 1, 1, 1, 1, 1, 1, 1, 1, 1, 1, 1, 1, 1, 1, 1, 1, 1, 1, 1, 1, 1, 1, 1, 1, 1, 1, 1, 1, 1, 1, 1, 1])
_uv = me_cylinder_001.uv_layers.new(name='UVMap')
_uv.uv.foreach_set('vector', [0.9573, 0.7826, 0.9106, 0.7752, 0.9573, 0.7057, 0.9854, 0.7773, 0.9573, 0.7826, 0.9573, 0.7057, 0.9573, 0.7057, 0.9106, 0.7752, 0.9106, 0.7054, 0.9106, 0.7054, 0.8998, 0.7732, 0.8998, 0.7064, 0.9106, 0.7752, 0.8998, 0.7732, 0.9106, 0.7054, 0.9854, 0.7773, 0.9573, 0.7057, 0.9854, 0.7064, 0.5855, 0.7345, 0.6002, 0.7077, 0.6249, 0.738, 0.6671, 0.7184, 0.6644, 0.7398, 0.6249, 0.738, 0.6002, 0.7077, 0.6269, 0.7137, 0.6249, 0.738, 0.6269, 0.7137, 0.6671, 0.7184, 0.6249, 0.738, 0.9573, 0.911, 0.9573, 0.9879, 0.9106, 0.9184, 0.9854, 0.9164, 0.9573, 0.9879, 0.9573, 0.911, 0.9573, 0.9879, 0.9106, 0.9882, 0.9106, 0.9184, 0.9106, 0.9882, 0.8998, 0.9873, 0.8998, 0.9204, 0.9106, 0.9184, 0.9106, 0.9882, 0.8998, 0.9204, 0.9854, 0.9164, 0.9854, 0.9873, 0.9573, 0.9879, 0.5855, 0.9592, 0.6249, 0.9556, 0.6002, 0.9859, 0.6671, 0.9752, 0.6249, 0.9556, 0.6644, 0.9538, 0.6002, 0.9859, 0.6249, 0.9556, 0.6269, 0.9799, 0.6269, 0.9799, 0.6249, 0.9556, 0.6671, 0.9752, 0.9573, 0.788, 0.9573, 0.7826, 0.9573, 0.7826, 0.9573, 0.788, 0.9573, 0.7826, 0.9573, 0.7826, 0.9854, 0.7773, 0.9573, 0.9057, 0.9573, 0.9057, 0.9573, 0.911, 0.9573, 0.911, 0.9573, 0.911, 0.9854, 0.9164, 0.9573, 0.911, 0.1815, 0.788, 0.3528, 0.788, 0.3528, 0.8174, 0.1815, 0.8134, 0.1815, 0.8134, 0.3528, 0.8174, 0.3528, 0.8389, 0.1815, 0.832, 0.1815, 0.832, 0.3528, 0.8389, 0.3528, 0.8468, 0.1815, 0.8388, 0.1815, 0.7371, 0.3528, 0.7291, 0.3528, 0.737, 0.1815, 0.7439, 0.1815, 0.7625, 0.3528, 0.7585, 0.3528, 0.788, 0.1815, 0.788, 0.1815, 0.7439, 0.3528, 0.737, 0.3528, 0.7585, 0.1815, 0.7625, 0.3528, 0.788, 0.3704, 0.7938, 0.3528, 0.8174, 0.3528, 0.8174, 0.4919, 0.8174, 0.4919, 0.8389, 0.3528, 0.8389, 0.3528, 0.8389, 0.4919, 0.8389, 0.4919, 0.8468, 0.3528, 0.8468, 0.3528, 0.7291, 0.4919, 0.7291, 0.4919, 0.737, 0.3528, 0.737, 0.3528, 0.737, 0.4919, 0.737, 0.4919, 0.7585, 0.3528, 0.7585, 0.6644, 0.788, 0.8022, 0.788, 0.8022, 0.8033, 0.6644, 0.812, 0.8022, 0.8033, 0.8998, 0.7953, 0.8998, 0.8007, 0.8022, 0.8146, 0.8022, 0.8146, 0.8998, 0.8007, 0.8998, 0.8027, 0.8022, 0.8187, 0.8022, 0.7572, 0.8998, 0.7732, 0.8998, 0.7752, 0.8022, 0.7613, 0.8022, 0.7613, 0.8998, 0.7752, 0.8998, 0.7806, 0.8022, 0.7726, 0.8998, 0.7953, 0.9573, 0.788, 0.8998, 0.8007, 0.8998, 0.7752, 0.8998, 0.7732, 0.9106, 0.7752, 0.9573, 0.788, 0.8998, 0.7953, 0.8998, 0.788, 0.1167, 0.788, 0.1815, 0.788, 0.1815, 0.8134, 0.1167, 0.8078, 0.1167, 0.8078, 0.1815, 0.8134, 0.1815, 0.832, 0.1167, 0.8223, 0.1167, 0.8223, 0.1815, 0.832, 0.1815, 0.8388, 0.1167, 0.8276, 0.1167, 0.7483, 0.1815, 0.7371, 0.1815, 0.7439, 0.1167, 0.7536, 0.1167, 0.7681, 0.1815, 0.7625, 0.1815, 0.788, 0.1167, 0.788, 0.1167, 0.7536, 0.1815, 0.7439, 0.1815, 0.7625, 0.1167, 0.7681, 0.5855, 0.788, 0.6644, 0.788, 0.6644, 0.812, 0.5855, 0.8147, 0.5855, 0.8147, 0.6644, 0.812, 0.6644, 0.8297, 0.5855, 0.8343, 0.5855, 0.8343, 0.6644, 0.8297, 0.6644, 0.8361, 0.5855, 0.8415, 0.5855, 0.7612, 0.6644, 0.7639, 0.6644, 0.788, 0.5855, 0.788, 0.5855, 0.7416, 0.6644, 0.7463, 0.6644, 0.7639, 0.5855, 0.7612, 0.02105, 0.788, 0.05181, 0.788, 0.05181, 0.7987, 0.02105, 0.788, 0.05181, 0.7987, 0.05181, 0.8065, 0.02105, 0.788, 0.05181, 0.8065, 0.05181, 0.8094, 0.02105, 0.788, 0.05181, 0.7666, 0.05181, 0.7694, 0.02105, 0.788, 0.05181, 0.7773, 0.05181, 0.788, 0.02105, 0.788, 0.05181, 0.7694, 0.05181, 0.7773, 0.6644, 0.7463, 0.8022, 0.7613, 0.8022, 0.7726, 0.6644, 0.7639, 0.6644, 0.812, 0.8022, 0.8033, 0.8022, 0.8146, 0.6644, 0.8297, 0.9573, 0.7826, 0.9573, 0.788, 0.8998, 0.788, 0.6644, 0.8297, 0.8022, 0.8146, 0.8022, 0.8187, 0.6644, 0.8361, 0.9106, 0.7752, 0.9573, 0.7826, 0.8998, 0.7752, 0.9573, 0.788, 0.9573, 0.788, 0.8998, 0.8027, 0.3528, 0.788, 0.3528, 0.7585, 0.3704, 0.7821, 0.3704, 0.7821, 0.3528, 0.7585, 0.4216, 0.7818, 0.4919, 0.7585, 0.4216, 0.7818, 0.3528, 0.7585, 0.4216, 0.7941, 0.3528, 0.8174, 0.3704, 0.7938, 0.4919, 0.788, 0.4919, 0.8174, 0.4216, 0.7941, 0.4919, 0.788, 0.4216, 0.7818, 0.4919, 0.7585, 0.3528, 0.8174, 0.4216, 0.7941, 0.4919, 0.8174, 0.8784, 0.788, 0.8998, 0.7953, 0.8399, 0.7913, 0.8784, 0.788, 0.8399, 0.7846, 0.8998, 0.7806, 0.8998, 0.7953, 0.8022, 0.8033, 0.8399, 0.7913, 0.8118, 0.7912, 0.8399, 0.7913, 0.8022, 0.8033, 0.8022, 0.788, 0.8118, 0.7912, 0.8022, 0.8033, 0.8022, 0.788, 0.8022, 0.7726, 0.8118, 0.7847, 0.8118, 0.7847, 0.8022, 0.7726, 0.8399, 0.7846, 0.8998, 0.7806, 0.8399, 0.7846, 0.8022, 0.7726, 0.6644, 0.7639, 0.8022, 0.7726, 0.8022, 0.788, 0.6644, 0.788, 0.8998, 0.7752, 0.9573, 0.7826, 0.8998, 0.7806, 0.4919, 0.8174, 0.5855, 0.8147, 0.5855, 0.8343, 0.4919, 0.8389, 0.8998, 0.8007, 0.9573, 0.788, 0.8998, 0.8027, 0.8784, 0.788, 0.8998, 0.788, 0.8998, 0.7953, 0.8998, 0.7806, 0.9573, 0.7826, 0.8998, 0.788, 0.8998, 0.7806, 0.8998, 0.788, 0.8784, 0.788, 0.1815, 0.9057, 0.1815, 0.8802, 0.3528, 0.8762, 0.3528, 0.9057, 0.1815, 0.8802, 0.1815, 0.8616, 0.3528, 0.8547, 0.3528, 0.8762, 0.1815, 0.8616, 0.1815, 0.8548, 0.3528, 0.8468, 0.3528, 0.8547, 0.1815, 0.9565, 0.1815, 0.9497, 0.3528, 0.9566, 0.3528, 0.9645, 0.1815, 0.9311, 0.1815, 0.9057, 0.3528, 0.9057, 0.3528, 0.9351, 0.1815, 0.9497, 0.1815, 0.9311, 0.3528, 0.9351, 0.3528, 0.9566, 0.3528, 0.9057, 0.3528, 0.8762, 0.3704, 0.8998, 0.3528, 0.8762, 0.3528, 0.8547, 0.4919, 0.8547, 0.4919, 0.8762, 0.3528, 0.8547, 0.3528, 0.8468, 0.4919, 0.8468, 0.4919, 0.8547, 0.3528, 0.9645, 0.3528, 0.9566, 0.4919, 0.9566, 0.4919, 0.9645, 0.3528, 0.9566, 0.3528, 0.9351, 0.4919, 0.9351, 0.4919, 0.9566, 0.6644, 0.9057, 0.6644, 0.8816, 0.8022, 0.8903, 0.8022, 0.9057, 0.8022, 0.8903, 0.8022, 0.879, 0.8998, 0.8929, 0.8998, 0.8983, 0.8022, 0.879, 0.8022, 0.8749, 0.8998, 0.8909, 0.8998, 0.8929, 0.8022, 0.9364, 0.8022, 0.9323, 0.8998, 0.9184, 0.8998, 0.9204, 0.8022, 0.9323, 0.8022, 0.921, 0.8998, 0.913, 0.8998, 0.9184, 0.8998, 0.8983, 0.8998, 0.8929, 0.9573, 0.9057, 0.8998, 0.9184, 0.9106, 0.9184, 0.8998, 0.9204, 0.9573, 0.9057, 0.8998, 0.9057, 0.8998, 0.8983, 0.1167, 0.9057, 0.1167, 0.8858, 0.1815, 0.8802, 0.1815, 0.9057, 0.1167, 0.8858, 0.1167, 0.8713, 0.1815, 0.8616, 0.1815, 0.8802, 0.1167, 0.8713, 0.1167, 0.866, 0.1815, 0.8548, 0.1815, 0.8616, 0.1167, 0.9453, 0.1167, 0.94, 0.1815, 0.9497, 0.1815, 0.9565, 0.1167, 0.9255, 0.1167, 0.9057, 0.1815, 0.9057, 0.1815, 0.9311, 0.1167, 0.94, 0.1167, 0.9255, 0.1815, 0.9311, 0.1815, 0.9497, 0.5855, 0.9057, 0.5855, 0.8789, 0.6644, 0.8816, 0.6644, 0.9057, 0.5855, 0.8789, 0.5855, 0.8593, 0.6644, 0.864, 0.6644, 0.8816, 0.5855, 0.8593, 0.5855, 0.8522, 0.6644, 0.8575, 0.6644, 0.864, 0.6249, 0.738, 0.6644, 0.7463, 0.5855, 0.7416, 0.5855, 0.9324, 0.5855, 0.9057, 0.6644, 0.9057, 0.6644, 0.9297, 0.5855, 0.952, 0.5855, 0.9324, 0.6644, 0.9297, 0.6644, 0.9474, 0.02105, 0.9057, 0.05181, 0.895, 0.05181, 0.9057, 0.02105, 0.9057, 0.05181, 0.8871, 0.05181, 0.895, 0.02105, 0.9057, 0.05181, 0.8843, 0.05181, 0.8871, 0.02105, 0.9057, 0.05181, 0.9242, 0.05181, 0.9271, 0.02105, 0.9057, 0.05181, 0.9057, 0.05181, 0.9164, 0.02105, 0.9057, 0.05181, 0.9164, 0.05181, 0.9242, 0.6644, 0.9474, 0.6644, 0.9297, 0.8022, 0.921, 0.8022, 0.9323, 0.6644, 0.8816, 0.6644, 0.864, 0.8022, 0.879, 0.8022, 0.8903, 0.9573, 0.911, 0.8998, 0.9057, 0.9573, 0.9057, 0.6644, 0.864, 0.6644, 0.8575, 0.8022, 0.8749, 0.8022, 0.879, 0.9106, 0.9184, 0.8998, 0.9184, 0.9573, 0.911, 0.9573, 0.9057, 0.8998, 0.8909, 0.9573, 0.9057, 0.3528, 0.9057, 0.3704, 0.9115, 0.3528, 0.9351, 0.3704, 0.9115, 0.4216, 0.9118, 0.3528, 0.9351, 0.4919, 0.9351, 0.3528, 0.9351, 0.4216, 0.9118, 0.4216, 0.8995, 0.3704, 0.8998, 0.3528, 0.8762, 0.4919, 0.9057, 0.4216, 0.8995, 0.4919, 0.8762, 0.4919, 0.9057, 0.4919, 0.9351, 0.4216, 0.9118, 0.3528, 0.8762, 0.4919, 0.8762, 0.4216, 0.8995, 0.8784, 0.9057, 0.8399, 0.9023, 0.8998, 0.8983, 0.8784, 0.9057, 0.8998, 0.913, 0.8399, 0.909, 0.8998, 0.8983, 0.8399, 0.9023, 0.8022, 0.8903, 0.8118, 0.9024, 0.8022, 0.8903, 0.8399, 0.9023, 0.8022, 0.9057, 0.8022, 0.8903, 0.8118, 0.9024, 0.8022, 0.9057, 0.8118, 0.9089, 0.8022, 0.921, 0.8118, 0.9089, 0.8399, 0.909, 0.8022, 0.921, 0.8998, 0.913, 0.8022, 0.921, 0.8399, 0.909, 0.6644, 0.9297, 0.6644, 0.9057, 0.8022, 0.9057, 0.8022, 0.921, 0.8998, 0.9184, 0.8998, 0.913, 0.9573, 0.911, 0.4919, 0.788, 0.5855, 0.788, 0.5855, 0.8147, 0.4919, 0.8174, 0.8998, 0.8929, 0.8998, 0.8909, 0.9573, 0.9057, 0.8784, 0.9057, 0.8998, 0.8983, 0.8998, 0.9057, 0.8998, 0.913, 0.8998, 0.9057, 0.9573, 0.911, 0.8998, 0.913, 0.8784, 0.9057, 0.8998, 0.9057, 0.4919, 0.8389, 0.5855, 0.8343, 0.5855, 0.8415, 0.4919, 0.8468, 0.4919, 0.7585, 0.5855, 0.7612, 0.5855, 0.788, 0.4919, 0.788, 0.4919, 0.737, 0.5855, 0.7416, 0.5855, 0.7612, 0.4919, 0.7585, 0.4919, 0.9057, 0.4919, 0.8762, 0.5855, 0.8789, 0.5855, 0.9057, 0.4919, 0.8762, 0.4919, 0.8547, 0.5855, 0.8593, 0.5855, 0.8789, 0.4919, 0.8547, 0.4919, 0.8468, 0.5855, 0.8522, 0.5855, 0.8593, 0.4919, 0.9351, 0.4919, 0.9057, 0.5855, 0.9057, 0.5855, 0.9324, 0.4919, 0.9566, 0.4919, 0.9351, 0.5855, 0.9324, 0.5855, 0.952, 0.5855, 0.952, 0.6644, 0.9474, 0.6249, 0.9556, 0.5855, 0.7345, 0.6249, 0.738, 0.5855, 0.7416, 0.6249, 0.738, 0.6644, 0.7398, 0.6644, 0.7463, 0.6644, 0.9538, 0.6644, 0.9474, 0.8022, 0.9323, 0.8022, 0.9364, 0.6644, 0.7398, 0.8022, 0.7572, 0.8022, 0.7613, 0.6644, 0.7463, 0.6644, 0.9474, 0.6644, 0.9538, 0.6249, 0.9556, 0.5855, 0.9592, 0.5855, 0.952, 0.6249, 0.9556, 0.4919, 0.7291, 0.5855, 0.7345, 0.5855, 0.7416, 0.4919, 0.737, 0.4919, 0.9645, 0.4919, 0.9566, 0.5855, 0.952, 0.5855, 0.9592, 0.05181, 0.788, 0.1167, 0.788, 0.1167, 0.8078, 0.05181, 0.7987, 0.05181, 0.7987, 0.1167, 0.8078, 0.1167, 0.8223, 0.05181, 0.8065, 0.05181, 0.8065, 0.1167, 0.8223, 0.1167, 0.8276, 0.05181, 0.8094, 0.05181, 0.7666, 0.1167, 0.7483, 0.1167, 0.7536, 0.05181, 0.7694, 0.05181, 0.7773, 0.1167, 0.7681, 0.1167, 0.788, 0.05181, 0.788, 0.05181, 0.7694, 0.1167, 0.7536, 0.1167, 0.7681, 0.05181, 0.7773, 0.05181, 0.9057, 0.05181, 0.895, 0.1167, 0.8858, 0.1167, 0.9057, 0.05181, 0.895, 0.05181, 0.8871, 0.1167, 0.8713, 0.1167, 0.8858, 0.05181, 0.8871, 0.05181, 0.8843, 0.1167, 0.866, 0.1167, 0.8713, 0.05181, 0.9271, 0.05181, 0.9242, 0.1167, 0.94, 0.1167, 0.9453, 0.05181, 0.9164, 0.05181, 0.9057, 0.1167, 0.9057, 0.1167, 0.9255, 0.05181, 0.9242, 0.05181, 0.9164, 0.1167, 0.9255, 0.1167, 0.94])
me_cylinder_001.materials.append(mat_material_texture)
me_cylinder_001.use_remesh_preserve_volume = False
me_cylinder_001.use_remesh_preserve_attributes = False
me_cylinder_001.use_mirror_vertex_groups = False
me_cylinder_001.update()

# ---- objects
ob_engine = bpy.data.objects.new('Engine', me_cylinder_012)
ob_wings = bpy.data.objects.new('Wings', me_cylinder_005)
ob_stab_h = bpy.data.objects.new('Stab H', me_cylinder_004)
ob_fuselage = bpy.data.objects.new('Fuselage', me_cylinder_001)

# ---- transforms, parenting, visibility, modifiers, constraints
ob_engine.location = (0.0, 0.0, 0.0)
ob_engine.lineart.crease_threshold = 0.0
ob_wings.location = (0.0, 0.0, 0.0)
ob_wings.lineart.crease_threshold = 0.0
ob_stab_h.location = (0.0, 0.0, 0.0)
ob_stab_h.lineart.crease_threshold = 0.0
ob_fuselage.location = (0.0, 0.0, 0.0)
ob_fuselage.lineart.crease_threshold = 0.0

# ---- collection membership
col_collection_1.objects.link(ob_engine)
col_collection_1.objects.link(ob_wings)
col_collection_1.objects.link(ob_stab_h)
col_collection_1.objects.link(ob_fuselage)

# ---- scene / render settings (as saved in the file)
scene.frame_start = 1; scene.frame_end = 250; scene.frame_set(1)
scene.render.engine = 'BLENDER_EEVEE_NEXT'
scene.render.image_settings.compression = 90
scene.render.resolution_percentage = 50
scene.render.dither_intensity = 0.0
scene.cycles.use_denoising = False
scene.cycles.samples = 10
scene.cycles.sampling_pattern = 'TABULATED_SOBOL'
scene.cycles.light_sampling_threshold = 0.0
scene.cycles.use_adaptive_sampling = False
scene.cycles.use_light_tree = False
scene.cycles.blur_glossy = 0.0
scene.cycles.volume_bounces = 1
scene.cycles.pixel_filter_type = 'GAUSSIAN'
scene.cycles.sample_clamp_indirect = 0.0
scene.view_settings.view_transform = 'Standard'
bpy.context.view_layer.update()

# ---- added for rendering (the .blend has no active camera and no usable light): camera, sun
cam_auto = bpy.data.cameras.new('AutoCamera')
cam_auto.lens = 50.0
cam_auto.sensor_width = 36.0
cam_auto.clip_end = 1000.0
ob_auto_camera = bpy.data.objects.new('AutoCamera', cam_auto)
scene.collection.objects.link(ob_auto_camera)
ob_auto_camera.location = (10.4554, -11.2385, 7.82234)
ob_auto_camera.rotation_euler = (1.09748, -7.21219e-08, 0.694738)
scene.camera = ob_auto_camera
light_auto_sun = bpy.data.lights.new('AutoSun', 'SUN')
light_auto_sun.energy = 3.0
light_auto_sun.angle = 0.0523599
ob_auto_sun = bpy.data.objects.new('AutoSun', light_auto_sun)
scene.collection.objects.link(ob_auto_sun)
ob_auto_sun.rotation_euler = (0.872665, 0.174533, 0.523599)
bpy.context.view_layer.update()
